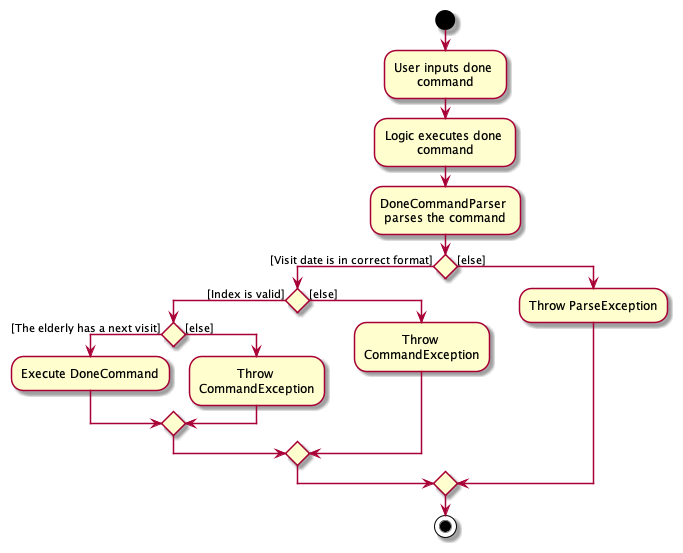

The diagram above was rendered by PlantUML. Its source (embedded in the PNG):
@startuml
skinparam wrapWidth 140
skinparam defaultTextAlignment center

start
:User inputs done command;
:Logic executes done command;
:DoneCommandParser parses the command;

if () then ([Visit date is in correct format])
    if () then ([Index is valid])
        if () then ([The elderly has a next visit])
            :Execute DoneCommand;
        else ([else])
            :Throw CommandException;
        endif

    else ([else])
        :Throw CommandException;
    endif

else ([else])
    :Throw ParseException;

endif
stop

@enduml